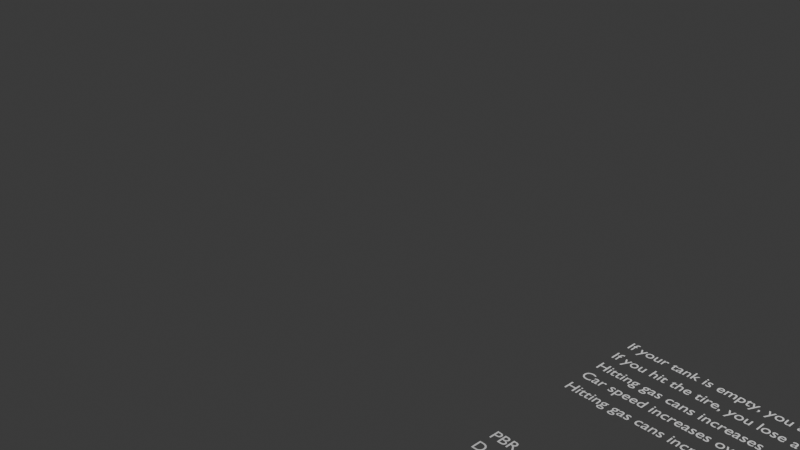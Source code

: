 # Source: design.blend  (saved by Blender 4.4.32; exported with 4.5.12 LTS)
import bpy
from mathutils import Matrix  # noqa: F401  (used for matrix-valued properties, if any)

bpy.ops.wm.read_factory_settings(use_empty=True)
scene = bpy.context.scene
scene.name = 'Scene'

# ---- collections
col_collection = bpy.data.collections.new('Collection'); scene.collection.children.link(col_collection)
col_export = bpy.data.collections.new('Export'); scene.collection.children.link(col_export)

# ---- materials (node trees are filled in below, after node groups)
mat_white = bpy.data.materials.new('White')
mat_black = bpy.data.materials.new('Black')

# ---- material node trees

# ---- world
world_world = bpy.data.worlds.new('World'); scene.world = world_world
world_world.use_nodes = True; world_world.node_tree.nodes.clear()
_N = world_world.node_tree.nodes; _L = world_world.node_tree.links
n0 = _N.new('ShaderNodeOutputWorld'); n0.name = 'World Output'; n0.location = (300, 300)
n1 = _N.new('ShaderNodeBackground'); n1.name = 'Background'; n1.location = (10, 300)
n1.inputs[0].default_value = (0.05088, 0.05088, 0.05088, 1.0)
_L.new(n1.outputs[0], n0.inputs[0])
n0.is_active_output = True
world_world.color = (0.05088, 0.05088, 0.05088)
world_world.sun_shadow_jitter_overblur = 0.0

# ---- cameras
cam_camera = bpy.data.cameras.new('Camera')
cam_camera.clip_end = 100.0
cam_camera.ortho_scale = 7.314

# ---- lights
light_light = bpy.data.lights.new('Light', 'POINT')
light_light.energy = 1000.0
light_light.shadow_soft_size = 0.1

# ---- curves / text
txt_text = bpy.data.curves.new('Text', 'FONT')
txt_text.dimensions = '2D'
txt_text.body = 'If your tank is empty, you are losing life.'
txt_text_001 = bpy.data.curves.new('Text.001', 'FONT')
txt_text_001.dimensions = '2D'
txt_text_001.body = 'If you hit the tire, you lose a life.'
txt_text_002 = bpy.data.curves.new('Text.002', 'FONT')
txt_text_002.dimensions = '2D'
txt_text_002.body = 'Hitting gas cans increases gas in the tank.'
txt_text_003 = bpy.data.curves.new('Text.003', 'FONT')
txt_text_003.dimensions = '2D'
txt_text_003.body = 'Car speed increases over time.'
txt_text_004 = bpy.data.curves.new('Text.004', 'FONT')
txt_text_004.dimensions = '2D'
txt_text_004.body = 'Hitting gas cans increases the score.'
txt_text_005 = bpy.data.curves.new('Text.005', 'FONT')
txt_text_005.dimensions = '2D'
txt_text_005.body = 'PBR rendering.'
txt_text_006 = bpy.data.curves.new('Text.006', 'FONT')
txt_text_006.dimensions = '2D'
txt_text_006.body = 'Deferred rendering.'
txt_text_007 = bpy.data.curves.new('Text.007', 'FONT')
txt_text_007.dimensions = '2D'
txt_text_007.body = 'Simple shadows.'
txt_text_008 = bpy.data.curves.new('Text.008', 'FONT')
txt_text_008.dimensions = '2D'
txt_text_008.body = 'AO?'
txt_text_009 = bpy.data.curves.new('Text.009', 'FONT')
txt_text_009.dimensions = '2D'
txt_text_009.body = 'Loading models.'
txt_text_010 = bpy.data.curves.new('Text.010', 'FONT')
txt_text_010.dimensions = '2D'
txt_text_010.body = 'Loading textures.'
txt_text_011 = bpy.data.curves.new('Text.011', 'FONT')
txt_text_011.dimensions = '2D'
txt_text_011.body = 'Materials.'
txt_text_013 = bpy.data.curves.new('Text.013', 'FONT')
txt_text_013.dimensions = '2D'
txt_text_013.body = 'Assets'
txt_text_014 = bpy.data.curves.new('Text.014', 'FONT')
txt_text_014.dimensions = '2D'
txt_text_014.body = 'Meshes'
txt_text_015 = bpy.data.curves.new('Text.015', 'FONT')
txt_text_015.dimensions = '2D'
txt_text_015.body = 'Textures'
txt_text_016 = bpy.data.curves.new('Text.016', 'FONT')
txt_text_016.dimensions = '2D'
txt_text_016.body = 'Materials'
txt_text_017 = bpy.data.curves.new('Text.017', 'FONT')
txt_text_017.dimensions = '2D'
txt_text_017.body = 'World'
txt_text_018 = bpy.data.curves.new('Text.018', 'FONT')
txt_text_018.dimensions = '2D'
txt_text_018.body = 'Nodes'
txt_text_019 = bpy.data.curves.new('Text.019', 'FONT')
txt_text_019.dimensions = '2D'
txt_text_019.body = 'Prefab'
txt_text_020 = bpy.data.curves.new('Text.020', 'FONT')
txt_text_020.dimensions = '2D'
txt_text_020.body = 'Mesh'
txt_text_021 = bpy.data.curves.new('Text.021', 'FONT')
txt_text_021.dimensions = '2D'
txt_text_021.body = 'ConeLight'
txt_text_022 = bpy.data.curves.new('Text.022', 'FONT')
txt_text_022.dimensions = '2D'
txt_text_022.body = 'SFX'
txt_text_023 = bpy.data.curves.new('Text.023', 'FONT')
txt_text_023.dimensions = '2D'
txt_text_023.body = 'VFX'

# ---- objects
ob_light = bpy.data.objects.new('Light', light_light)
ob_camera = bpy.data.objects.new('Camera', cam_camera)
ob_gpencil = bpy.data.objects.new('GPencil', None)
ob_text = bpy.data.objects.new('Text', txt_text)
ob_text_001 = bpy.data.objects.new('Text.001', txt_text_001)
ob_text_002 = bpy.data.objects.new('Text.002', txt_text_002)
ob_text_003 = bpy.data.objects.new('Text.003', txt_text_003)
ob_text_004 = bpy.data.objects.new('Text.004', txt_text_004)
ob_text_005 = bpy.data.objects.new('Text.005', txt_text_005)
ob_text_006 = bpy.data.objects.new('Text.006', txt_text_006)
ob_text_007 = bpy.data.objects.new('Text.007', txt_text_007)
ob_text_008 = bpy.data.objects.new('Text.008', txt_text_008)
ob_text_009 = bpy.data.objects.new('Text.009', txt_text_009)
ob_text_010 = bpy.data.objects.new('Text.010', txt_text_010)
ob_text_011 = bpy.data.objects.new('Text.011', txt_text_011)
ob_text_012 = bpy.data.objects.new('Text.012', txt_text_013)
ob_text_013 = bpy.data.objects.new('Text.013', txt_text_014)
ob_text_014 = bpy.data.objects.new('Text.014', txt_text_015)
ob_text_015 = bpy.data.objects.new('Text.015', txt_text_016)
ob_text_016 = bpy.data.objects.new('Text.016', txt_text_017)
ob_text_017 = bpy.data.objects.new('Text.017', txt_text_018)
ob_text_018 = bpy.data.objects.new('Text.018', txt_text_019)
ob_text_019 = bpy.data.objects.new('Text.019', txt_text_020)
ob_text_020 = bpy.data.objects.new('Text.020', txt_text_021)
ob_text_021 = bpy.data.objects.new('Text.021', txt_text_022)
ob_text_022 = bpy.data.objects.new('Text.022', txt_text_023)
ob_gpencil_001 = bpy.data.objects.new('GPencil.001', None)

# ---- transforms, parenting, visibility, modifiers, constraints
ob_light.location = (4.076, 1.005, 5.904)
ob_light.rotation_euler = (0.6503, 0.05522, 1.866)
ob_light.lock_rotations_4d = False
ob_light.empty_display_type = 'ARROWS'
ob_light.color = (0.0, 0.0, 0.0, 0.0)
ob_light.lineart.crease_threshold = 0.0
ob_camera.location = (7.359, -6.926, 4.958)
ob_camera.rotation_euler = (1.109, 0.0, 0.8149)
ob_camera.lock_rotations_4d = False
ob_camera.empty_display_type = 'ARROWS'
ob_camera.color = (0.0, 0.0, 0.0, 0.0)
ob_camera.display_type = 'WIRE'
ob_camera.lineart.crease_threshold = 0.0
ob_gpencil.location = (0.0, 0.0, 0.0)
ob_gpencil.empty_image_offset = (0.0, 0.0)
ob_gpencil.use_grease_pencil_lights = True
ob_text.location = (3.019, -0.2872, 0.0)
ob_text.scale = (0.1429, 0.1429, 0.1429)
ob_text_001.location = (3.016, -0.4954, 0.0)
ob_text_001.scale = (0.1429, 0.1429, 0.1429)
ob_text_002.location = (3.019, -0.7009, 0.0)
ob_text_002.scale = (0.1429, 0.1429, 0.1429)
ob_text_003.location = (3.019, -0.8902, 0.0)
ob_text_003.scale = (0.1429, 0.1429, 0.1429)
ob_text_004.location = (3.019, -1.095, 0.0)
ob_text_004.scale = (0.1429, 0.1429, 0.1429)
ob_text_005.location = (3.048, -1.984, 0.0)
ob_text_005.scale = (0.1429, 0.1429, 0.1429)
ob_text_006.location = (3.035, -2.163, 0.0)
ob_text_006.scale = (0.1429, 0.1429, 0.1429)
ob_text_007.location = (3.032, -2.365, 0.0)
ob_text_007.scale = (0.1429, 0.1429, 0.1429)
ob_text_008.location = (3.06, -2.566, 0.0)
ob_text_008.scale = (0.1429, 0.1429, 0.1429)
ob_text_009.location = (3.051, -2.758, 0.0)
ob_text_009.scale = (0.1429, 0.1429, 0.1429)
ob_text_010.location = (3.053, -2.97, 0.0)
ob_text_010.scale = (0.1429, 0.1429, 0.1429)
ob_text_011.location = (3.045, -3.173, 0.0)
ob_text_011.scale = (0.1429, 0.1429, 0.1429)
ob_text_012.location = (5.009, -1.974, 0.0)
ob_text_012.scale = (0.1429, 0.1429, 0.1429)
ob_text_013.location = (5.199, -2.174, 0.0)
ob_text_013.scale = (0.1429, 0.1429, 0.1429)
ob_text_014.location = (5.199, -2.383, 0.0)
ob_text_014.scale = (0.1429, 0.1429, 0.1429)
ob_text_015.location = (5.204, -2.583, 0.0)
ob_text_015.scale = (0.1429, 0.1429, 0.1429)
ob_text_016.location = (5.009, -3.182, 0.0)
ob_text_016.scale = (0.1429, 0.1429, 0.1429)
ob_text_017.location = (5.204, -3.382, 0.0)
ob_text_017.scale = (0.1429, 0.1429, 0.1429)
ob_text_018.location = (5.204, -2.793, 0.0)
ob_text_018.scale = (0.1429, 0.1429, 0.1429)
ob_text_019.location = (5.419, -3.592, 0.0)
ob_text_019.scale = (0.1429, 0.1429, 0.1429)
ob_text_020.location = (5.419, -3.787, 0.0)
ob_text_020.scale = (0.1429, 0.1429, 0.1429)
ob_text_021.location = (5.042, -1.573, 0.0)
ob_text_021.scale = (0.1429, 0.1429, 0.1429)
ob_text_022.location = (5.03, -1.731, 0.0)
ob_text_022.scale = (0.1429, 0.1429, 0.1429)
ob_gpencil_001.location = (7.203, -1.088, 0.0)
ob_gpencil_001.empty_image_offset = (0.0, 0.0)
ob_gpencil_001.use_grease_pencil_lights = True

# ---- collection membership
col_collection.objects.link(ob_light)
col_collection.objects.link(ob_camera)
col_collection.objects.link(ob_gpencil)
col_collection.objects.link(ob_text)
col_collection.objects.link(ob_text_001)
col_collection.objects.link(ob_text_002)
col_collection.objects.link(ob_text_003)
col_collection.objects.link(ob_text_004)
col_collection.objects.link(ob_text_005)
col_collection.objects.link(ob_text_006)
col_collection.objects.link(ob_text_007)
col_collection.objects.link(ob_text_008)
col_collection.objects.link(ob_text_009)
col_collection.objects.link(ob_text_010)
col_collection.objects.link(ob_text_011)
col_collection.objects.link(ob_text_012)
col_collection.objects.link(ob_text_013)
col_collection.objects.link(ob_text_014)
col_collection.objects.link(ob_text_015)
col_collection.objects.link(ob_text_016)
col_collection.objects.link(ob_text_017)
col_collection.objects.link(ob_text_018)
col_collection.objects.link(ob_text_019)
col_collection.objects.link(ob_text_020)
col_collection.objects.link(ob_text_021)
col_collection.objects.link(ob_text_022)
col_collection.objects.link(ob_gpencil_001)

# ---- scene / render settings (as saved in the file)
scene.camera = ob_camera
scene.frame_start = 1; scene.frame_end = 250; scene.frame_set(0)
scene.render.engine = 'BLENDER_EEVEE_NEXT'
bpy.context.view_layer.update()
